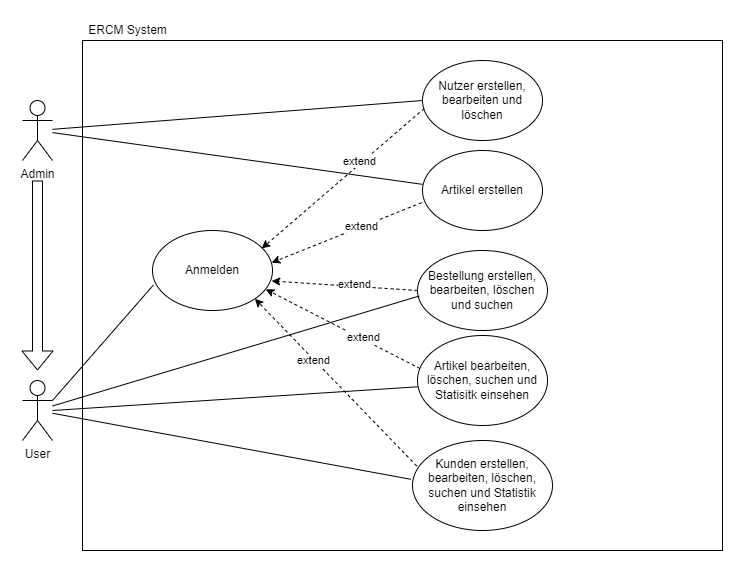

The diagram above was exported from draw.io. Its source (the exported page's mxGraphModel, read from the mxfile embedded in the PNG):
<mxGraphModel dx="1185" dy="657" grid="1" gridSize="10" guides="1" tooltips="1" connect="1" arrows="1" fold="1" page="1" pageScale="1" pageWidth="827" pageHeight="1169" math="0" shadow="0">
  <root>
    <mxCell id="0" />
    <mxCell id="1" parent="0" />
    <mxCell id="9y1N6R7S7U8vrnOwsDcP-1" value="" style="rounded=0;whiteSpace=wrap;html=1;" vertex="1" parent="1">
      <mxGeometry x="100" y="70" width="640" height="510" as="geometry" />
    </mxCell>
    <mxCell id="9y1N6R7S7U8vrnOwsDcP-2" value="Admin" style="shape=umlActor;verticalLabelPosition=bottom;verticalAlign=top;html=1;outlineConnect=0;" vertex="1" parent="1">
      <mxGeometry x="40" y="130" width="30" height="60" as="geometry" />
    </mxCell>
    <mxCell id="9y1N6R7S7U8vrnOwsDcP-3" value="User" style="shape=umlActor;verticalLabelPosition=bottom;verticalAlign=top;html=1;outlineConnect=0;" vertex="1" parent="1">
      <mxGeometry x="40" y="410" width="30" height="60" as="geometry" />
    </mxCell>
    <mxCell id="9y1N6R7S7U8vrnOwsDcP-9" value="ERCM System" style="text;html=1;align=center;verticalAlign=middle;resizable=0;points=[];autosize=1;strokeColor=none;fillColor=none;" vertex="1" parent="1">
      <mxGeometry x="100" y="50" width="90" height="20" as="geometry" />
    </mxCell>
    <mxCell id="9y1N6R7S7U8vrnOwsDcP-10" value="Anmelden" style="ellipse;whiteSpace=wrap;html=1;" vertex="1" parent="1">
      <mxGeometry x="170" y="260" width="120" height="80" as="geometry" />
    </mxCell>
    <mxCell id="9y1N6R7S7U8vrnOwsDcP-12" value="Nutzer erstellen, bearbeiten und löschen" style="ellipse;whiteSpace=wrap;html=1;" vertex="1" parent="1">
      <mxGeometry x="440" y="90" width="120" height="80" as="geometry" />
    </mxCell>
    <mxCell id="9y1N6R7S7U8vrnOwsDcP-13" value="Kunden erstellen, bearbeiten, löschen, suchen und Statistik einsehen" style="ellipse;whiteSpace=wrap;html=1;" vertex="1" parent="1">
      <mxGeometry x="430" y="470" width="140" height="90" as="geometry" />
    </mxCell>
    <mxCell id="9y1N6R7S7U8vrnOwsDcP-14" value="" style="endArrow=classic;html=1;rounded=0;shape=flexArrow;" edge="1" parent="1">
      <mxGeometry width="50" height="50" relative="1" as="geometry">
        <mxPoint x="55" y="210" as="sourcePoint" />
        <mxPoint x="55" y="400" as="targetPoint" />
      </mxGeometry>
    </mxCell>
    <mxCell id="9y1N6R7S7U8vrnOwsDcP-16" value="Artikel bearbeiten, löschen, suchen und Statisitk einsehen" style="ellipse;whiteSpace=wrap;html=1;" vertex="1" parent="1">
      <mxGeometry x="435" y="365" width="130" height="90" as="geometry" />
    </mxCell>
    <mxCell id="9y1N6R7S7U8vrnOwsDcP-17" value="Artikel erstellen" style="ellipse;whiteSpace=wrap;html=1;" vertex="1" parent="1">
      <mxGeometry x="440" y="180" width="120" height="80" as="geometry" />
    </mxCell>
    <mxCell id="9y1N6R7S7U8vrnOwsDcP-18" value="Bestellung erstellen, bearbeiten, löschen und suchen" style="ellipse;whiteSpace=wrap;html=1;" vertex="1" parent="1">
      <mxGeometry x="435" y="280" width="130" height="80" as="geometry" />
    </mxCell>
    <mxCell id="9y1N6R7S7U8vrnOwsDcP-19" value="" style="endArrow=none;html=1;rounded=0;exitX=0;exitY=0.5;exitDx=0;exitDy=0;" edge="1" parent="1" source="9y1N6R7S7U8vrnOwsDcP-12" target="9y1N6R7S7U8vrnOwsDcP-2">
      <mxGeometry width="50" height="50" relative="1" as="geometry">
        <mxPoint x="300" y="280" as="sourcePoint" />
        <mxPoint x="350" y="230" as="targetPoint" />
      </mxGeometry>
    </mxCell>
    <mxCell id="9y1N6R7S7U8vrnOwsDcP-20" value="" style="endArrow=none;html=1;rounded=0;entryX=0;entryY=0.423;entryDx=0;entryDy=0;entryPerimeter=0;" edge="1" parent="1" source="9y1N6R7S7U8vrnOwsDcP-2" target="9y1N6R7S7U8vrnOwsDcP-17">
      <mxGeometry width="50" height="50" relative="1" as="geometry">
        <mxPoint x="300" y="280" as="sourcePoint" />
        <mxPoint x="350" y="230" as="targetPoint" />
      </mxGeometry>
    </mxCell>
    <mxCell id="9y1N6R7S7U8vrnOwsDcP-21" value="" style="endArrow=none;html=1;rounded=0;entryX=1;entryY=0.3333333333333333;entryDx=0;entryDy=0;entryPerimeter=0;exitX=0.007;exitY=0.683;exitDx=0;exitDy=0;exitPerimeter=0;" edge="1" parent="1" source="9y1N6R7S7U8vrnOwsDcP-10" target="9y1N6R7S7U8vrnOwsDcP-3">
      <mxGeometry width="50" height="50" relative="1" as="geometry">
        <mxPoint x="300" y="280" as="sourcePoint" />
        <mxPoint x="350" y="230" as="targetPoint" />
      </mxGeometry>
    </mxCell>
    <mxCell id="9y1N6R7S7U8vrnOwsDcP-22" value="" style="endArrow=none;html=1;rounded=0;entryX=0.013;entryY=0.569;entryDx=0;entryDy=0;entryPerimeter=0;" edge="1" parent="1" source="9y1N6R7S7U8vrnOwsDcP-3" target="9y1N6R7S7U8vrnOwsDcP-18">
      <mxGeometry width="50" height="50" relative="1" as="geometry">
        <mxPoint x="300" y="280" as="sourcePoint" />
        <mxPoint x="350" y="230" as="targetPoint" />
      </mxGeometry>
    </mxCell>
    <mxCell id="9y1N6R7S7U8vrnOwsDcP-23" value="" style="endArrow=none;html=1;rounded=0;entryX=0;entryY=0.57;entryDx=0;entryDy=0;entryPerimeter=0;" edge="1" parent="1" target="9y1N6R7S7U8vrnOwsDcP-16">
      <mxGeometry width="50" height="50" relative="1" as="geometry">
        <mxPoint x="70" y="440" as="sourcePoint" />
        <mxPoint x="350" y="230" as="targetPoint" />
      </mxGeometry>
    </mxCell>
    <mxCell id="9y1N6R7S7U8vrnOwsDcP-24" value="" style="endArrow=none;html=1;rounded=0;entryX=-0.012;entryY=0.431;entryDx=0;entryDy=0;entryPerimeter=0;" edge="1" parent="1" source="9y1N6R7S7U8vrnOwsDcP-3" target="9y1N6R7S7U8vrnOwsDcP-13">
      <mxGeometry width="50" height="50" relative="1" as="geometry">
        <mxPoint x="300" y="280" as="sourcePoint" />
        <mxPoint x="350" y="230" as="targetPoint" />
      </mxGeometry>
    </mxCell>
    <mxCell id="9y1N6R7S7U8vrnOwsDcP-25" value="" style="endArrow=classic;html=1;rounded=0;entryX=0.993;entryY=0.631;entryDx=0;entryDy=0;entryPerimeter=0;exitX=0;exitY=0.5;exitDx=0;exitDy=0;dashed=1;" edge="1" parent="1" source="9y1N6R7S7U8vrnOwsDcP-18" target="9y1N6R7S7U8vrnOwsDcP-10">
      <mxGeometry width="50" height="50" relative="1" as="geometry">
        <mxPoint x="300" y="280" as="sourcePoint" />
        <mxPoint x="350" y="230" as="targetPoint" />
      </mxGeometry>
    </mxCell>
    <mxCell id="9y1N6R7S7U8vrnOwsDcP-32" value="extend" style="edgeLabel;html=1;align=center;verticalAlign=middle;resizable=0;points=[];" vertex="1" connectable="0" parent="9y1N6R7S7U8vrnOwsDcP-25">
      <mxGeometry x="-0.1183" y="-2" relative="1" as="geometry">
        <mxPoint as="offset" />
      </mxGeometry>
    </mxCell>
    <mxCell id="9y1N6R7S7U8vrnOwsDcP-26" value="" style="endArrow=classic;html=1;rounded=0;entryX=0.944;entryY=0.735;entryDx=0;entryDy=0;entryPerimeter=0;exitX=0.019;exitY=0.367;exitDx=0;exitDy=0;exitPerimeter=0;dashed=1;" edge="1" parent="1" source="9y1N6R7S7U8vrnOwsDcP-16" target="9y1N6R7S7U8vrnOwsDcP-10">
      <mxGeometry width="50" height="50" relative="1" as="geometry">
        <mxPoint x="445" y="329.9999999999999" as="sourcePoint" />
        <mxPoint x="299.1600000000001" y="320.4799999999999" as="targetPoint" />
      </mxGeometry>
    </mxCell>
    <mxCell id="9y1N6R7S7U8vrnOwsDcP-33" value="extend" style="edgeLabel;html=1;align=center;verticalAlign=middle;resizable=0;points=[];" vertex="1" connectable="0" parent="9y1N6R7S7U8vrnOwsDcP-26">
      <mxGeometry x="-0.2517" y="-2" relative="1" as="geometry">
        <mxPoint as="offset" />
      </mxGeometry>
    </mxCell>
    <mxCell id="9y1N6R7S7U8vrnOwsDcP-27" value="" style="endArrow=classic;html=1;rounded=0;entryX=1;entryY=1;entryDx=0;entryDy=0;exitX=0.03;exitY=0.283;exitDx=0;exitDy=0;exitPerimeter=0;dashed=1;" edge="1" parent="1" source="9y1N6R7S7U8vrnOwsDcP-13" target="9y1N6R7S7U8vrnOwsDcP-10">
      <mxGeometry width="50" height="50" relative="1" as="geometry">
        <mxPoint x="455" y="339.9999999999999" as="sourcePoint" />
        <mxPoint x="309.1600000000001" y="330.4799999999999" as="targetPoint" />
      </mxGeometry>
    </mxCell>
    <mxCell id="9y1N6R7S7U8vrnOwsDcP-34" value="extend" style="edgeLabel;html=1;align=center;verticalAlign=middle;resizable=0;points=[];" vertex="1" connectable="0" parent="9y1N6R7S7U8vrnOwsDcP-27">
      <mxGeometry x="0.2766" y="1" relative="1" as="geometry">
        <mxPoint as="offset" />
      </mxGeometry>
    </mxCell>
    <mxCell id="9y1N6R7S7U8vrnOwsDcP-28" value="" style="endArrow=classic;html=1;rounded=0;entryX=0.91;entryY=0.225;entryDx=0;entryDy=0;entryPerimeter=0;exitX=0.014;exitY=0.6;exitDx=0;exitDy=0;dashed=1;exitPerimeter=0;" edge="1" parent="1" source="9y1N6R7S7U8vrnOwsDcP-12" target="9y1N6R7S7U8vrnOwsDcP-10">
      <mxGeometry width="50" height="50" relative="1" as="geometry">
        <mxPoint x="440" y="269.51999999999987" as="sourcePoint" />
        <mxPoint x="294.1600000000001" y="259.9999999999999" as="targetPoint" />
      </mxGeometry>
    </mxCell>
    <mxCell id="9y1N6R7S7U8vrnOwsDcP-30" value="extend" style="edgeLabel;html=1;align=center;verticalAlign=middle;resizable=0;points=[];" vertex="1" connectable="0" parent="9y1N6R7S7U8vrnOwsDcP-28">
      <mxGeometry x="-0.2212" y="-3" relative="1" as="geometry">
        <mxPoint as="offset" />
      </mxGeometry>
    </mxCell>
    <mxCell id="9y1N6R7S7U8vrnOwsDcP-29" value="" style="endArrow=classic;html=1;rounded=0;entryX=0.993;entryY=0.402;entryDx=0;entryDy=0;entryPerimeter=0;exitX=-0.007;exitY=0.652;exitDx=0;exitDy=0;dashed=1;exitPerimeter=0;" edge="1" parent="1" source="9y1N6R7S7U8vrnOwsDcP-17" target="9y1N6R7S7U8vrnOwsDcP-10">
      <mxGeometry width="50" height="50" relative="1" as="geometry">
        <mxPoint x="455" y="339.9999999999999" as="sourcePoint" />
        <mxPoint x="309.1600000000001" y="330.4799999999999" as="targetPoint" />
      </mxGeometry>
    </mxCell>
    <mxCell id="9y1N6R7S7U8vrnOwsDcP-31" value="extend" style="edgeLabel;html=1;align=center;verticalAlign=middle;resizable=0;points=[];" vertex="1" connectable="0" parent="9y1N6R7S7U8vrnOwsDcP-29">
      <mxGeometry x="-0.1935" y="-1" relative="1" as="geometry">
        <mxPoint as="offset" />
      </mxGeometry>
    </mxCell>
  </root>
</mxGraphModel>